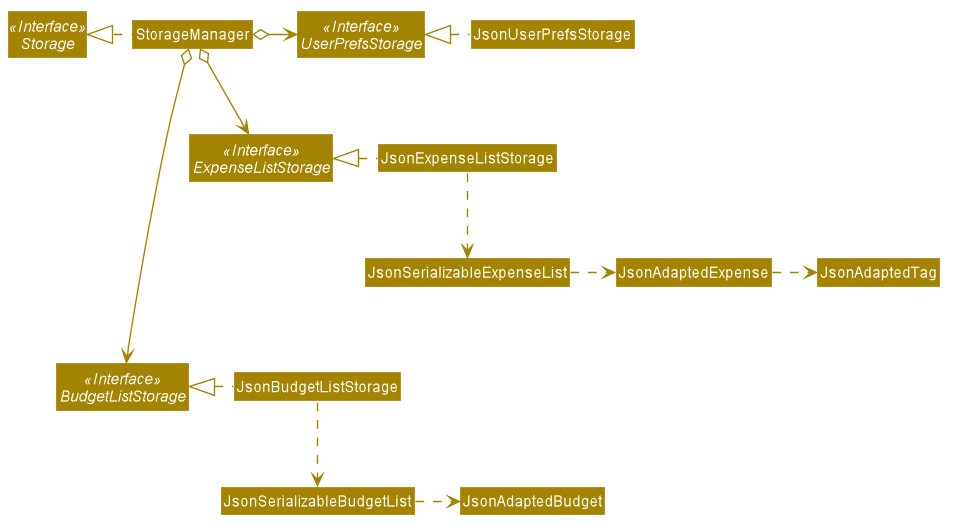

The diagram above was rendered by PlantUML. Its source (embedded in the PNG):
@startuml








skinparam BackgroundColor #FFFFFFF

skinparam Shadowing false

skinparam Class {
    FontColor #FFFFFF
    BorderThickness 1
    BorderColor #FFFFFF
    StereotypeFontColor #FFFFFF
    FontName Arial
}

skinparam Actor {
    BorderColor #000000
    Color #000000
    FontName Arial
}

skinparam Sequence {
    MessageAlign center
    BoxFontSize 15
    BoxPadding 0
    BoxFontColor #FFFFFF
    FontName Arial
}

skinparam Participant {
    FontColor #FFFFFFF
    Padding 20
}

skinparam MinClassWidth 50
skinparam ParticipantPadding 10
skinparam Shadowing false
skinparam DefaultTextAlignment center
skinparam packageStyle Rectangle

hide footbox
hide members
hide circle
skinparam arrowThickness 1.1
skinparam arrowColor #A38300
skinparam classBackgroundColor #A38300

Interface Storage <<Interface>>
Interface UserPrefsStorage <<Interface>>
Interface ExpenseListStorage <<Interface>>
Interface BudgetListStorage <<Interface>>

Class StorageManager
Class JsonUserPrefsStorage
Class JsonExpenseListStorage
Class JsonBudgetListStorage


StorageManager .left.|> Storage
StorageManager o-right-> UserPrefsStorage
StorageManager o--> ExpenseListStorage
StorageManager o----> BudgetListStorage


JsonUserPrefsStorage .left.|> UserPrefsStorage
JsonExpenseListStorage .left.|> ExpenseListStorage
JsonBudgetListStorage .left.|> BudgetListStorage

JsonExpenseListStorage .down.> JsonSerializableExpenseList
JsonSerializableExpenseList .right.> JsonAdaptedExpense
JsonAdaptedExpense .right.> JsonAdaptedTag

JsonBudgetListStorage .down.> JsonSerializableBudgetList
JsonSerializableBudgetList .right.> JsonAdaptedBudget
@enduml